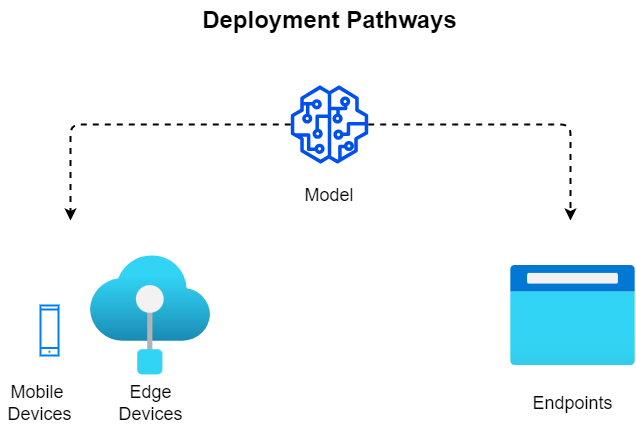

The diagram above was exported from draw.io. Its source (the exported page's mxGraphModel, read from the mxfile embedded in the PNG):
<mxGraphModel dx="1109" dy="633" grid="1" gridSize="10" guides="1" tooltips="1" connect="1" arrows="1" fold="1" page="1" pageScale="1" pageWidth="1100" pageHeight="850" math="0" shadow="0">
  <root>
    <mxCell id="0" />
    <mxCell id="1" parent="0" />
    <mxCell id="15" style="edgeStyle=none;html=1;fontSize=18;dashed=1;strokeWidth=2;" edge="1" parent="1" source="3">
      <mxGeometry relative="1" as="geometry">
        <mxPoint x="310" y="240" as="targetPoint" />
        <Array as="points">
          <mxPoint x="310" y="144" />
        </Array>
      </mxGeometry>
    </mxCell>
    <mxCell id="16" style="edgeStyle=none;html=1;fontSize=18;dashed=1;strokeWidth=2;" edge="1" parent="1" source="3">
      <mxGeometry relative="1" as="geometry">
        <mxPoint x="810" y="240" as="targetPoint" />
        <Array as="points">
          <mxPoint x="810" y="144" />
        </Array>
      </mxGeometry>
    </mxCell>
    <mxCell id="3" value="" style="sketch=0;outlineConnect=0;fillColor=#0050ef;strokeColor=#001DBC;dashed=0;verticalLabelPosition=bottom;verticalAlign=top;align=center;html=1;fontSize=12;fontStyle=0;aspect=fixed;pointerEvents=1;shape=mxgraph.aws4.sagemaker_model;fontColor=#ffffff;" vertex="1" parent="1">
      <mxGeometry x="530" y="105" width="78" height="78" as="geometry" />
    </mxCell>
    <mxCell id="4" value="" style="html=1;verticalLabelPosition=bottom;align=center;labelBackgroundColor=#ffffff;verticalAlign=top;strokeWidth=2;strokeColor=#0080F0;shadow=0;dashed=0;shape=mxgraph.ios7.icons.smartphone;" vertex="1" parent="1">
      <mxGeometry x="280" y="325" width="18" height="50" as="geometry" />
    </mxCell>
    <mxCell id="5" value="" style="aspect=fixed;html=1;points=[];align=center;image;fontSize=12;image=img/lib/azure2/iot/IoT_Edge.svg;" vertex="1" parent="1">
      <mxGeometry x="330" y="275" width="120" height="120" as="geometry" />
    </mxCell>
    <mxCell id="6" value="" style="aspect=fixed;html=1;points=[];align=center;image;fontSize=12;image=img/lib/azure2/general/Browser.svg;" vertex="1" parent="1">
      <mxGeometry x="750" y="285" width="125" height="100" as="geometry" />
    </mxCell>
    <mxCell id="7" value="Deployment Pathways" style="text;strokeColor=none;fillColor=none;html=1;fontSize=24;fontStyle=1;verticalAlign=middle;align=center;" vertex="1" parent="1">
      <mxGeometry x="428" y="20" width="282" height="40" as="geometry" />
    </mxCell>
    <mxCell id="8" value="Model" style="text;html=1;strokeColor=none;fillColor=none;align=center;verticalAlign=middle;whiteSpace=wrap;rounded=0;fontSize=18;" vertex="1" parent="1">
      <mxGeometry x="539" y="200" width="60" height="30" as="geometry" />
    </mxCell>
    <mxCell id="9" value="Mobile&amp;nbsp;&lt;br&gt;Devices" style="text;html=1;strokeColor=none;fillColor=none;align=center;verticalAlign=middle;whiteSpace=wrap;rounded=0;fontSize=18;" vertex="1" parent="1">
      <mxGeometry x="240" y="395" width="79" height="55" as="geometry" />
    </mxCell>
    <mxCell id="10" value="Edge Devices" style="text;html=1;strokeColor=none;fillColor=none;align=center;verticalAlign=middle;whiteSpace=wrap;rounded=0;fontSize=18;" vertex="1" parent="1">
      <mxGeometry x="350.5" y="395" width="79" height="55" as="geometry" />
    </mxCell>
    <mxCell id="11" value="Endpoints" style="text;html=1;strokeColor=none;fillColor=none;align=center;verticalAlign=middle;whiteSpace=wrap;rounded=0;fontSize=18;" vertex="1" parent="1">
      <mxGeometry x="773" y="395" width="79" height="55" as="geometry" />
    </mxCell>
  </root>
</mxGraphModel>